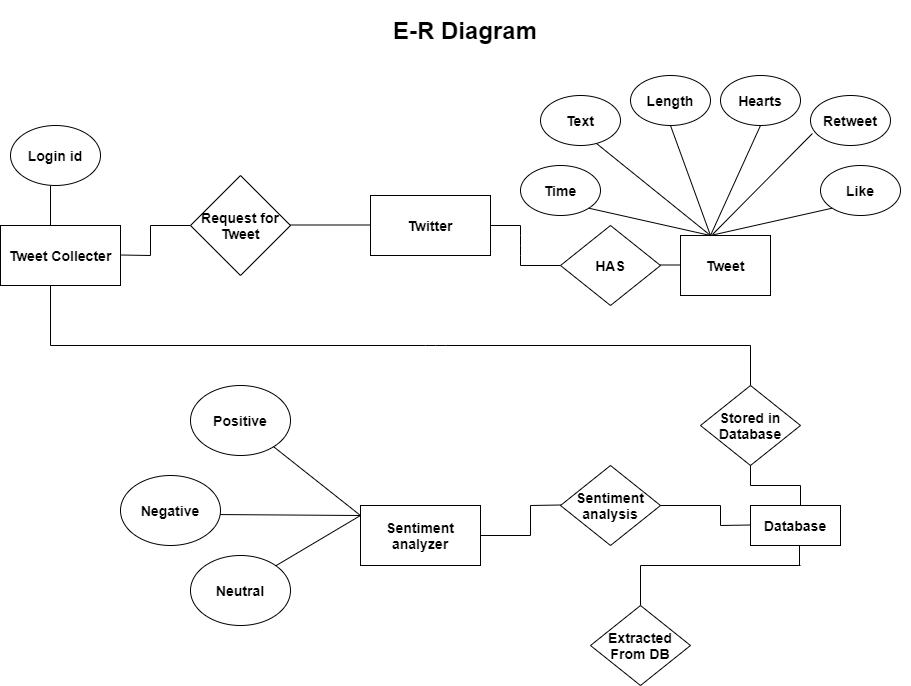

The diagram above was exported from draw.io. Its source (the exported page's mxGraphModel, read from the mxfile embedded in the PNG):
<mxGraphModel dx="1718" dy="1501" grid="1" gridSize="10" guides="1" tooltips="1" connect="1" arrows="1" fold="1" page="1" pageScale="1" pageWidth="850" pageHeight="1100" math="0" shadow="0">
  <root>
    <mxCell id="0" />
    <mxCell id="1" parent="0" />
    <mxCell id="FaSdR5RV6GaaE8T0Lcst-1" value="" style="endArrow=none;html=1;" parent="1" edge="1">
      <mxGeometry width="50" height="50" relative="1" as="geometry">
        <mxPoint x="40" y="280" as="sourcePoint" />
        <mxPoint x="740" y="280" as="targetPoint" />
        <Array as="points">
          <mxPoint x="425" y="280" />
        </Array>
      </mxGeometry>
    </mxCell>
    <mxCell id="FaSdR5RV6GaaE8T0Lcst-2" value="" style="endArrow=none;html=1;" parent="1" edge="1">
      <mxGeometry width="50" height="50" relative="1" as="geometry">
        <mxPoint x="40" y="280" as="sourcePoint" />
        <mxPoint x="40" y="220" as="targetPoint" />
      </mxGeometry>
    </mxCell>
    <mxCell id="FaSdR5RV6GaaE8T0Lcst-3" value="&lt;h3&gt;Tweet Collecter&lt;/h3&gt;" style="rounded=0;whiteSpace=wrap;html=1;" parent="1" vertex="1">
      <mxGeometry x="-10" y="160" width="120" height="60" as="geometry" />
    </mxCell>
    <mxCell id="FaSdR5RV6GaaE8T0Lcst-4" value="" style="endArrow=none;html=1;" parent="1" edge="1">
      <mxGeometry width="50" height="50" relative="1" as="geometry">
        <mxPoint x="40" y="160" as="sourcePoint" />
        <mxPoint x="40" y="120" as="targetPoint" />
      </mxGeometry>
    </mxCell>
    <mxCell id="FaSdR5RV6GaaE8T0Lcst-5" value="&lt;h3&gt;Login id&lt;/h3&gt;" style="ellipse;whiteSpace=wrap;html=1;" parent="1" vertex="1">
      <mxGeometry y="60" width="90" height="60" as="geometry" />
    </mxCell>
    <mxCell id="FaSdR5RV6GaaE8T0Lcst-6" value="" style="endArrow=none;html=1;" parent="1" edge="1">
      <mxGeometry width="50" height="50" relative="1" as="geometry">
        <mxPoint x="110" y="189.5" as="sourcePoint" />
        <mxPoint x="140" y="190" as="targetPoint" />
      </mxGeometry>
    </mxCell>
    <mxCell id="FaSdR5RV6GaaE8T0Lcst-7" value="" style="endArrow=none;html=1;" parent="1" edge="1">
      <mxGeometry width="50" height="50" relative="1" as="geometry">
        <mxPoint x="140" y="190" as="sourcePoint" />
        <mxPoint x="140" y="160" as="targetPoint" />
      </mxGeometry>
    </mxCell>
    <mxCell id="FaSdR5RV6GaaE8T0Lcst-8" value="" style="endArrow=none;html=1;" parent="1" edge="1">
      <mxGeometry width="50" height="50" relative="1" as="geometry">
        <mxPoint x="140" y="160" as="sourcePoint" />
        <mxPoint x="180" y="160" as="targetPoint" />
      </mxGeometry>
    </mxCell>
    <mxCell id="FaSdR5RV6GaaE8T0Lcst-9" value="&lt;h3&gt;Request for Tweet&lt;/h3&gt;" style="rhombus;whiteSpace=wrap;html=1;" parent="1" vertex="1">
      <mxGeometry x="180" y="110" width="100" height="100" as="geometry" />
    </mxCell>
    <mxCell id="FaSdR5RV6GaaE8T0Lcst-10" value="" style="endArrow=none;html=1;" parent="1" edge="1">
      <mxGeometry width="50" height="50" relative="1" as="geometry">
        <mxPoint x="280" y="159.5" as="sourcePoint" />
        <mxPoint x="360" y="159.5" as="targetPoint" />
      </mxGeometry>
    </mxCell>
    <mxCell id="FaSdR5RV6GaaE8T0Lcst-11" value="&lt;h3&gt;Twitter&lt;/h3&gt;" style="rounded=0;whiteSpace=wrap;html=1;" parent="1" vertex="1">
      <mxGeometry x="360" y="130" width="120" height="60" as="geometry" />
    </mxCell>
    <mxCell id="FaSdR5RV6GaaE8T0Lcst-12" value="" style="endArrow=none;html=1;" parent="1" edge="1">
      <mxGeometry width="50" height="50" relative="1" as="geometry">
        <mxPoint x="480" y="160" as="sourcePoint" />
        <mxPoint x="510" y="160" as="targetPoint" />
      </mxGeometry>
    </mxCell>
    <mxCell id="FaSdR5RV6GaaE8T0Lcst-13" value="" style="endArrow=none;html=1;" parent="1" edge="1">
      <mxGeometry width="50" height="50" relative="1" as="geometry">
        <mxPoint x="510" y="200" as="sourcePoint" />
        <mxPoint x="510" y="160" as="targetPoint" />
        <Array as="points">
          <mxPoint x="510" y="180" />
        </Array>
      </mxGeometry>
    </mxCell>
    <mxCell id="FaSdR5RV6GaaE8T0Lcst-14" value="" style="endArrow=none;html=1;" parent="1" edge="1">
      <mxGeometry width="50" height="50" relative="1" as="geometry">
        <mxPoint x="510" y="200" as="sourcePoint" />
        <mxPoint x="550" y="200" as="targetPoint" />
      </mxGeometry>
    </mxCell>
    <mxCell id="FaSdR5RV6GaaE8T0Lcst-15" value="&lt;h3&gt;HAS&lt;/h3&gt;" style="rhombus;whiteSpace=wrap;html=1;" parent="1" vertex="1">
      <mxGeometry x="550" y="160" width="100" height="80" as="geometry" />
    </mxCell>
    <mxCell id="FaSdR5RV6GaaE8T0Lcst-16" value="" style="endArrow=none;html=1;" parent="1" edge="1">
      <mxGeometry width="50" height="50" relative="1" as="geometry">
        <mxPoint x="650" y="199.5" as="sourcePoint" />
        <mxPoint x="720" y="199.5" as="targetPoint" />
      </mxGeometry>
    </mxCell>
    <mxCell id="FaSdR5RV6GaaE8T0Lcst-18" value="&lt;h3&gt;Tweet&lt;/h3&gt;" style="rounded=0;whiteSpace=wrap;html=1;" parent="1" vertex="1">
      <mxGeometry x="670" y="170" width="90" height="60" as="geometry" />
    </mxCell>
    <mxCell id="FaSdR5RV6GaaE8T0Lcst-19" value="&lt;h3&gt;Time&lt;/h3&gt;" style="ellipse;whiteSpace=wrap;html=1;" parent="1" vertex="1">
      <mxGeometry x="510" y="100" width="80" height="50" as="geometry" />
    </mxCell>
    <mxCell id="FaSdR5RV6GaaE8T0Lcst-20" value="&lt;h3&gt;Text&lt;/h3&gt;" style="ellipse;whiteSpace=wrap;html=1;" parent="1" vertex="1">
      <mxGeometry x="530" y="30" width="80" height="50" as="geometry" />
    </mxCell>
    <mxCell id="FaSdR5RV6GaaE8T0Lcst-21" value="&lt;h3&gt;Length&lt;/h3&gt;" style="ellipse;whiteSpace=wrap;html=1;" parent="1" vertex="1">
      <mxGeometry x="620" y="10" width="80" height="50" as="geometry" />
    </mxCell>
    <mxCell id="FaSdR5RV6GaaE8T0Lcst-22" value="&lt;h3&gt;Retweet&lt;/h3&gt;" style="ellipse;whiteSpace=wrap;html=1;" parent="1" vertex="1">
      <mxGeometry x="800" y="30" width="80" height="50" as="geometry" />
    </mxCell>
    <mxCell id="FaSdR5RV6GaaE8T0Lcst-23" value="&lt;h3&gt;Like&lt;/h3&gt;" style="ellipse;whiteSpace=wrap;html=1;" parent="1" vertex="1">
      <mxGeometry x="810" y="100" width="80" height="50" as="geometry" />
    </mxCell>
    <mxCell id="FaSdR5RV6GaaE8T0Lcst-26" value="" style="endArrow=none;html=1;entryX=0;entryY=1;entryDx=0;entryDy=0;" parent="1" target="FaSdR5RV6GaaE8T0Lcst-23" edge="1">
      <mxGeometry width="50" height="50" relative="1" as="geometry">
        <mxPoint x="700" y="170" as="sourcePoint" />
        <mxPoint x="810" y="120" as="targetPoint" />
      </mxGeometry>
    </mxCell>
    <mxCell id="FaSdR5RV6GaaE8T0Lcst-27" value="" style="endArrow=none;html=1;exitX=0.356;exitY=-0.017;exitDx=0;exitDy=0;exitPerimeter=0;entryX=0.024;entryY=0.76;entryDx=0;entryDy=0;entryPerimeter=0;" parent="1" source="FaSdR5RV6GaaE8T0Lcst-18" target="FaSdR5RV6GaaE8T0Lcst-22" edge="1">
      <mxGeometry width="50" height="50" relative="1" as="geometry">
        <mxPoint x="720" y="170" as="sourcePoint" />
        <mxPoint x="777" y="80" as="targetPoint" />
      </mxGeometry>
    </mxCell>
    <mxCell id="FaSdR5RV6GaaE8T0Lcst-29" value="" style="endArrow=none;html=1;entryX=0.5;entryY=1;entryDx=0;entryDy=0;" parent="1" target="FaSdR5RV6GaaE8T0Lcst-21" edge="1">
      <mxGeometry width="50" height="50" relative="1" as="geometry">
        <mxPoint x="700" y="170" as="sourcePoint" />
        <mxPoint x="730" y="100" as="targetPoint" />
      </mxGeometry>
    </mxCell>
    <mxCell id="FaSdR5RV6GaaE8T0Lcst-32" value="" style="endArrow=none;html=1;entryX=0.7;entryY=0.96;entryDx=0;entryDy=0;entryPerimeter=0;" parent="1" target="FaSdR5RV6GaaE8T0Lcst-20" edge="1">
      <mxGeometry width="50" height="50" relative="1" as="geometry">
        <mxPoint x="700" y="170" as="sourcePoint" />
        <mxPoint x="680" y="100" as="targetPoint" />
      </mxGeometry>
    </mxCell>
    <mxCell id="FaSdR5RV6GaaE8T0Lcst-33" value="" style="endArrow=none;html=1;entryX=1;entryY=1;entryDx=0;entryDy=0;" parent="1" target="FaSdR5RV6GaaE8T0Lcst-19" edge="1">
      <mxGeometry width="50" height="50" relative="1" as="geometry">
        <mxPoint x="700" y="170" as="sourcePoint" />
        <mxPoint x="636" y="88" as="targetPoint" />
      </mxGeometry>
    </mxCell>
    <mxCell id="FaSdR5RV6GaaE8T0Lcst-34" value="" style="endArrow=none;html=1;" parent="1" edge="1">
      <mxGeometry width="50" height="50" relative="1" as="geometry">
        <mxPoint x="740" y="320" as="sourcePoint" />
        <mxPoint x="740" y="280" as="targetPoint" />
      </mxGeometry>
    </mxCell>
    <mxCell id="FaSdR5RV6GaaE8T0Lcst-36" value="&lt;h3&gt;Stored in Database&lt;/h3&gt;" style="rhombus;whiteSpace=wrap;html=1;" parent="1" vertex="1">
      <mxGeometry x="690" y="320" width="100" height="80" as="geometry" />
    </mxCell>
    <mxCell id="FaSdR5RV6GaaE8T0Lcst-40" value="" style="endArrow=none;html=1;" parent="1" edge="1">
      <mxGeometry width="50" height="50" relative="1" as="geometry">
        <mxPoint x="740" y="420" as="sourcePoint" />
        <mxPoint x="740" y="400" as="targetPoint" />
      </mxGeometry>
    </mxCell>
    <mxCell id="FaSdR5RV6GaaE8T0Lcst-41" value="" style="endArrow=none;html=1;" parent="1" edge="1">
      <mxGeometry width="50" height="50" relative="1" as="geometry">
        <mxPoint x="740" y="420" as="sourcePoint" />
        <mxPoint x="790" y="420" as="targetPoint" />
      </mxGeometry>
    </mxCell>
    <mxCell id="FaSdR5RV6GaaE8T0Lcst-44" value="" style="endArrow=none;html=1;" parent="1" edge="1">
      <mxGeometry width="50" height="50" relative="1" as="geometry">
        <mxPoint x="790" y="440" as="sourcePoint" />
        <mxPoint x="790" y="420" as="targetPoint" />
      </mxGeometry>
    </mxCell>
    <mxCell id="FaSdR5RV6GaaE8T0Lcst-45" value="&lt;h3&gt;Database&lt;/h3&gt;" style="rounded=0;whiteSpace=wrap;html=1;" parent="1" vertex="1">
      <mxGeometry x="740" y="440" width="90" height="40" as="geometry" />
    </mxCell>
    <mxCell id="FaSdR5RV6GaaE8T0Lcst-55" value="&lt;h3&gt;Sentiment analysis&lt;/h3&gt;" style="rhombus;whiteSpace=wrap;html=1;" parent="1" vertex="1">
      <mxGeometry x="550" y="400" width="100" height="80" as="geometry" />
    </mxCell>
    <mxCell id="FaSdR5RV6GaaE8T0Lcst-56" value="" style="endArrow=none;html=1;" parent="1" edge="1">
      <mxGeometry width="50" height="50" relative="1" as="geometry">
        <mxPoint x="520" y="440" as="sourcePoint" />
        <mxPoint x="550" y="439.5" as="targetPoint" />
      </mxGeometry>
    </mxCell>
    <mxCell id="FaSdR5RV6GaaE8T0Lcst-57" value="" style="endArrow=none;html=1;" parent="1" edge="1">
      <mxGeometry width="50" height="50" relative="1" as="geometry">
        <mxPoint x="520" y="470" as="sourcePoint" />
        <mxPoint x="520" y="440" as="targetPoint" />
      </mxGeometry>
    </mxCell>
    <mxCell id="FaSdR5RV6GaaE8T0Lcst-58" value="" style="endArrow=none;html=1;" parent="1" edge="1">
      <mxGeometry width="50" height="50" relative="1" as="geometry">
        <mxPoint x="470" y="470" as="sourcePoint" />
        <mxPoint x="520" y="470" as="targetPoint" />
      </mxGeometry>
    </mxCell>
    <mxCell id="FaSdR5RV6GaaE8T0Lcst-59" value="&lt;h3&gt;Sentiment analyzer&lt;/h3&gt;" style="rounded=0;whiteSpace=wrap;html=1;" parent="1" vertex="1">
      <mxGeometry x="350" y="440" width="120" height="60" as="geometry" />
    </mxCell>
    <mxCell id="FaSdR5RV6GaaE8T0Lcst-60" value="&lt;h3&gt;Positive&lt;/h3&gt;" style="ellipse;whiteSpace=wrap;html=1;" parent="1" vertex="1">
      <mxGeometry x="180" y="320" width="100" height="70" as="geometry" />
    </mxCell>
    <mxCell id="FaSdR5RV6GaaE8T0Lcst-63" value="" style="endArrow=none;html=1;exitX=0;exitY=0.167;exitDx=0;exitDy=0;exitPerimeter=0;" parent="1" source="FaSdR5RV6GaaE8T0Lcst-59" target="FaSdR5RV6GaaE8T0Lcst-60" edge="1">
      <mxGeometry width="50" height="50" relative="1" as="geometry">
        <mxPoint x="340" y="450" as="sourcePoint" />
        <mxPoint x="440" y="370" as="targetPoint" />
      </mxGeometry>
    </mxCell>
    <mxCell id="FaSdR5RV6GaaE8T0Lcst-64" value="" style="endArrow=none;html=1;" parent="1" edge="1">
      <mxGeometry width="50" height="50" relative="1" as="geometry">
        <mxPoint x="350" y="450" as="sourcePoint" />
        <mxPoint x="200" y="449" as="targetPoint" />
      </mxGeometry>
    </mxCell>
    <mxCell id="FaSdR5RV6GaaE8T0Lcst-65" value="" style="endArrow=none;html=1;exitX=1;exitY=0;exitDx=0;exitDy=0;" parent="1" source="FaSdR5RV6GaaE8T0Lcst-67" edge="1">
      <mxGeometry width="50" height="50" relative="1" as="geometry">
        <mxPoint x="266.67647081222117" y="494.8665157164962" as="sourcePoint" />
        <mxPoint x="350" y="450" as="targetPoint" />
      </mxGeometry>
    </mxCell>
    <mxCell id="FaSdR5RV6GaaE8T0Lcst-66" value="&lt;h3&gt;Negative&lt;/h3&gt;" style="ellipse;whiteSpace=wrap;html=1;" parent="1" vertex="1">
      <mxGeometry x="110" y="410" width="100" height="70" as="geometry" />
    </mxCell>
    <mxCell id="FaSdR5RV6GaaE8T0Lcst-67" value="&lt;h3&gt;Neutral&lt;/h3&gt;" style="ellipse;whiteSpace=wrap;html=1;" parent="1" vertex="1">
      <mxGeometry x="180" y="490" width="100" height="70" as="geometry" />
    </mxCell>
    <mxCell id="FaSdR5RV6GaaE8T0Lcst-72" value="" style="endArrow=none;html=1;" parent="1" edge="1">
      <mxGeometry width="50" height="50" relative="1" as="geometry">
        <mxPoint x="789" y="500" as="sourcePoint" />
        <mxPoint x="789" y="480" as="targetPoint" />
      </mxGeometry>
    </mxCell>
    <mxCell id="FaSdR5RV6GaaE8T0Lcst-73" value="" style="endArrow=none;html=1;" parent="1" edge="1">
      <mxGeometry width="50" height="50" relative="1" as="geometry">
        <mxPoint x="630" y="500" as="sourcePoint" />
        <mxPoint x="790" y="500" as="targetPoint" />
      </mxGeometry>
    </mxCell>
    <mxCell id="FaSdR5RV6GaaE8T0Lcst-74" value="" style="endArrow=none;html=1;" parent="1" edge="1">
      <mxGeometry width="50" height="50" relative="1" as="geometry">
        <mxPoint x="630" y="540" as="sourcePoint" />
        <mxPoint x="630" y="500" as="targetPoint" />
      </mxGeometry>
    </mxCell>
    <mxCell id="FaSdR5RV6GaaE8T0Lcst-75" value="&lt;h3&gt;Extracted From DB&lt;/h3&gt;" style="rhombus;whiteSpace=wrap;html=1;" parent="1" vertex="1">
      <mxGeometry x="580" y="540" width="100" height="80" as="geometry" />
    </mxCell>
    <mxCell id="FaSdR5RV6GaaE8T0Lcst-76" value="" style="endArrow=none;html=1;" parent="1" source="FaSdR5RV6GaaE8T0Lcst-55" edge="1">
      <mxGeometry width="50" height="50" relative="1" as="geometry">
        <mxPoint x="650" y="485" as="sourcePoint" />
        <mxPoint x="710" y="440" as="targetPoint" />
      </mxGeometry>
    </mxCell>
    <mxCell id="FaSdR5RV6GaaE8T0Lcst-77" value="" style="endArrow=none;html=1;" parent="1" edge="1">
      <mxGeometry width="50" height="50" relative="1" as="geometry">
        <mxPoint x="710" y="460" as="sourcePoint" />
        <mxPoint x="710" y="440" as="targetPoint" />
      </mxGeometry>
    </mxCell>
    <mxCell id="FaSdR5RV6GaaE8T0Lcst-78" value="" style="endArrow=none;html=1;" parent="1" edge="1">
      <mxGeometry width="50" height="50" relative="1" as="geometry">
        <mxPoint x="710" y="460" as="sourcePoint" />
        <mxPoint x="740" y="459.5" as="targetPoint" />
      </mxGeometry>
    </mxCell>
    <mxCell id="FaSdR5RV6GaaE8T0Lcst-80" value="&lt;h3&gt;Hearts&lt;/h3&gt;" style="ellipse;whiteSpace=wrap;html=1;" parent="1" vertex="1">
      <mxGeometry x="710" y="10" width="80" height="50" as="geometry" />
    </mxCell>
    <mxCell id="FaSdR5RV6GaaE8T0Lcst-81" value="" style="endArrow=none;html=1;exitX=0.356;exitY=-0.017;exitDx=0;exitDy=0;exitPerimeter=0;entryX=0.5;entryY=1;entryDx=0;entryDy=0;" parent="1" target="FaSdR5RV6GaaE8T0Lcst-80" edge="1">
      <mxGeometry width="50" height="50" relative="1" as="geometry">
        <mxPoint x="700" y="170.00000000000003" as="sourcePoint" />
        <mxPoint x="799.8800000000001" y="69.02" as="targetPoint" />
      </mxGeometry>
    </mxCell>
    <mxCell id="n1XdDcV24BB2jI2jlFFu-1" value="&lt;h1&gt;E-R Diagram&lt;/h1&gt;" style="text;html=1;strokeColor=none;fillColor=none;align=center;verticalAlign=middle;whiteSpace=wrap;rounded=0;" vertex="1" parent="1">
      <mxGeometry x="10" y="-60" width="890" height="50" as="geometry" />
    </mxCell>
  </root>
</mxGraphModel>